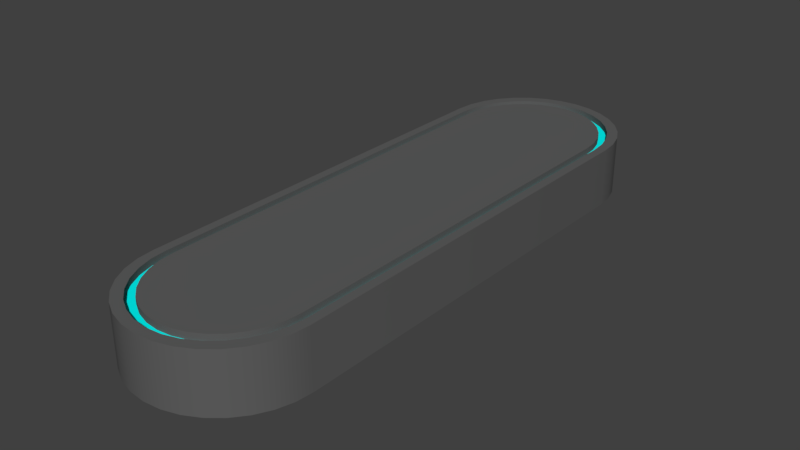 # Source: long-ish_bank_thingy.blend  (saved by Blender 2.78.0; exported with 4.5.12 LTS)
import bpy
from mathutils import Matrix  # noqa: F401  (used for matrix-valued properties, if any)

bpy.ops.wm.read_factory_settings(use_empty=True)
scene = bpy.context.scene
scene.name = 'Scene'

# ---- collections
col_collection_1 = bpy.data.collections.new('Collection 1'); scene.collection.children.link(col_collection_1)
col_collection_11 = bpy.data.collections.new('Collection 11'); scene.collection.children.link(col_collection_11)
col_collection_11.hide_render = True
col_collection_11.hide_viewport = True

# ---- materials (node trees are filled in below, after node groups)
mat_material = bpy.data.materials.new('Material')
mat_material.alpha_threshold = 0.0
mat_material.use_transparent_shadow = False
mat_material.diffuse_color = (0.1149, 0.1149, 0.1149, 1.0)
mat_material.roughness = 0.5
mat_material.line_color = (0.0, 0.0, 0.0, 1.0)
mat_material_001 = bpy.data.materials.new('Material.001')
mat_material_001.alpha_threshold = 0.0
mat_material_001.use_transparent_shadow = False
mat_material_001.diffuse_color = (0.0, 1.0, 0.9786, 1.0)
mat_material_001.roughness = 0.5
mat_material_001.specular_intensity = 0.0

# ---- material node trees

# ---- world
world_world = bpy.data.worlds.new('World'); scene.world = world_world
world_world.color = (0.05088, 0.05088, 0.05088)
world_world.use_sun_shadow = False
world_world.sun_shadow_jitter_overblur = 0.0
world_world.cycles.sampling_method = 'MANUAL'

# ---- meshes
me_cube = bpy.data.meshes.new('Cube')
me_cube.from_pydata([(-1.071e-07, 10.0, 0.0), (-1.071e-07, 10.0, 2.0), (0.5853, 9.942, 0.0), (0.5853, 9.942, 2.0), (1.148, 9.772, 0.0), (1.148, 9.772, 2.0), (1.667, 9.494, 0.0), (1.667, 9.494, 2.0), (2.121, 9.121, 0.0), (2.121, 9.121, 2.0), (2.494, 8.667, 0.0), (2.494, 8.667, 2.0), (2.772, 8.148, 0.0), (2.772, 8.148, 2.0), (2.942, 7.585, 0.0), (2.942, 7.585, 2.0), (3.0, 7.0, 0.0), (-3.0, 7.0, 0.0), (-2.942, 7.585, 0.0), (-2.942, 7.585, 2.0), (-2.772, 8.148, 0.0), (-2.772, 8.148, 2.0), (-2.494, 8.667, 0.0), (-2.494, 8.667, 2.0), (-2.121, 9.121, 0.0), (-2.121, 9.121, 2.0), (-1.667, 9.494, 0.0), (-1.667, 9.494, 2.0), (-1.148, 9.772, 0.0), (-1.148, 9.772, 2.0), (-0.5853, 9.942, 0.0), (-0.5853, 9.942, 2.0), (3.0, 7.0, 2.0), (-3.0, 7.0, 2.0), (0.5853, 9.942, 2.0), (-1.071e-07, 10.0, 2.0), (1.148, 9.772, 2.0), (1.667, 9.494, 2.0), (2.121, 9.121, 2.0), (2.494, 8.667, 2.0), (2.772, 8.148, 2.0), (2.942, 7.585, 2.0), (-3.0, 7.0, 2.0), (-2.942, 7.585, 2.0), (3.0, 7.0, 2.0), (-2.772, 8.148, 2.0), (-2.494, 8.667, 2.0), (-2.121, 9.121, 2.0), (-1.667, 9.494, 2.0), (-1.148, 9.772, 2.0), (-0.5853, 9.942, 2.0), (0.5267, 9.598, 2.0), (-8.517e-08, 9.652, 2.0), (1.033, 9.435, 2.0), (1.5, 9.172, 2.0), (1.909, 8.818, 2.0), (2.245, 8.386, 2.0), (2.494, 7.893, 2.0), (2.648, 7.358, 2.0), (-2.7, 6.802, 2.0), (-2.648, 7.358, 2.0), (2.7, 6.802, 2.0), (-2.494, 7.893, 2.0), (-2.245, 8.386, 2.0), (-1.909, 8.818, 2.0), (-1.5, 9.172, 2.0), (-1.033, 9.435, 2.0), (-0.5267, 9.598, 2.0), (0.4769, 9.285, 2.002), (-6.317e-08, 9.335, 2.002), (0.9355, 9.138, 2.002), (1.358, 8.898, 2.002), (1.729, 8.576, 2.002), (2.033, 8.184, 2.002), (2.259, 7.736, 2.002), (2.398, 7.25, 2.002), (-2.445, 6.745, 2.002), (-2.398, 7.25, 2.002), (2.445, 6.745, 2.002), (-2.259, 7.736, 2.002), (-2.033, 8.184, 2.002), (-1.729, 8.576, 2.002), (-1.358, 8.898, 2.002), (-0.9355, 9.138, 2.002), (-0.4769, 9.285, 2.002), (0.5267, 9.598, 1.779), (-8.517e-08, 9.652, 1.779), (1.033, 9.435, 1.779), (1.5, 9.172, 1.779), (1.909, 8.818, 1.779), (2.245, 8.386, 1.779), (2.494, 7.893, 1.779), (2.648, 7.358, 1.779), (-2.7, 6.802, 1.779), (-2.648, 7.358, 1.779), (2.7, 6.802, 1.779), (-0.9355, 9.138, 1.777), (-1.033, 9.435, 1.779), (-2.494, 7.893, 1.779), (-2.245, 8.386, 1.779), (-1.909, 8.818, 1.779), (-1.5, 9.172, 1.779), (-0.5267, 9.598, 1.779), (-1.358, 8.898, 1.777), (0.4769, 9.285, 1.777), (-6.317e-08, 9.335, 1.777), (0.9355, 9.138, 1.777), (1.358, 8.898, 1.777), (1.729, 8.576, 1.777), (2.033, 8.184, 1.777), (2.259, 7.736, 1.777), (2.398, 7.25, 1.777), (-2.445, 6.745, 1.777), (-2.398, 7.25, 1.777), (2.445, 6.745, 1.777), (-2.259, 7.736, 1.777), (-2.033, 8.184, 1.777), (-1.729, 8.576, 1.777), (-0.4769, 9.285, 1.777), (-3.0, 0.0, 2.0), (-3.0, 0.0, 0.0), (3.0, 0.0, 0.0), (3.0, 0.0, 2.0), (-3.0, 0.0, 2.0), (3.0, 0.0, 2.0), (-2.7, 0.0, 2.0), (2.7, 0.0, 2.0), (-2.445, 0.0, 2.002), (2.445, 0.0, 2.002), (-2.7, 0.0, 1.779), (2.7, 0.0, 1.779), (-2.445, 0.0, 1.777), (2.445, 0.0, 1.777)], [], [(0, 1, 3, 2), (2, 3, 5, 4), (4, 5, 7, 6), (6, 7, 9, 8), (8, 9, 11, 10), (10, 11, 13, 12), (12, 13, 15, 14), (14, 15, 32, 16), (17, 33, 19, 18), (18, 19, 21, 20), (20, 21, 23, 22), (22, 23, 25, 24), (24, 25, 27, 26), (26, 27, 29, 28), (31, 29, 49, 50), (28, 29, 31, 30), (30, 31, 1, 0), (0, 2, 4, 6, 8, 10, 12, 14, 16, 17, 18, 20, 22, 24, 26, 28, 30), (120, 119, 33, 17), (41, 40, 57, 58), (124, 44, 61, 126), (19, 33, 42, 43), (23, 21, 45, 46), (11, 9, 38, 39), (3, 1, 35, 34), (1, 31, 50, 35), (32, 15, 41, 44), (122, 32, 44, 124), (25, 23, 46, 47), (13, 11, 39, 40), (5, 3, 34, 36), (27, 25, 47, 48), (15, 13, 40, 41), (7, 5, 36, 37), (29, 27, 48, 49), (21, 19, 43, 45), (9, 7, 37, 38), (72, 73, 109, 108), (43, 42, 59, 60), (44, 41, 58, 61), (45, 43, 60, 62), (46, 45, 62, 63), (34, 35, 52, 51), (47, 46, 63, 64), (36, 34, 51, 53), (48, 47, 64, 65), (37, 36, 53, 54), (49, 48, 65, 66), (38, 37, 54, 55), (50, 49, 66, 67), (39, 38, 55, 56), (35, 50, 67, 52), (40, 39, 56, 57), (68, 69, 84, 83, 82, 81, 80, 79, 77, 76, 78, 75, 74, 73, 72, 71, 70), (126, 61, 95, 130), (71, 72, 108, 107), (52, 67, 102, 86), (70, 71, 107, 106), (67, 66, 97, 102), (68, 70, 106, 104), (66, 65, 101, 97), (69, 68, 104, 105), (65, 64, 100, 101), (64, 63, 99, 100), (63, 62, 98, 99), (62, 60, 94, 98), (61, 58, 92, 95), (60, 59, 93, 94), (89, 88, 107, 108), (97, 101, 103, 96), (102, 97, 96, 118), (90, 89, 108, 109), (86, 102, 118, 105), (91, 90, 109, 110), (130, 95, 114, 132), (92, 91, 110, 111), (94, 93, 112, 113), (95, 92, 111, 114), (98, 94, 113, 115), (99, 98, 115, 116), (85, 86, 105, 104), (100, 99, 116, 117), (87, 85, 104, 106), (101, 100, 117, 103), (88, 87, 106, 107), (73, 74, 110, 109), (74, 75, 111, 110), (127, 76, 112, 131), (76, 77, 113, 112), (75, 78, 114, 111), (51, 52, 86, 85), (53, 51, 85, 87), (77, 79, 115, 113), (54, 53, 87, 88), (79, 80, 116, 115), (55, 54, 88, 89), (80, 81, 117, 116), (56, 55, 89, 90), (81, 82, 103, 117), (57, 56, 90, 91), (82, 83, 96, 103), (58, 57, 91, 92), (83, 84, 118, 96), (84, 69, 105, 118), (59, 125, 129, 93), (93, 129, 131, 112), (78, 128, 132, 114), (78, 76, 127, 128), (42, 123, 125, 59), (33, 119, 123, 42), (16, 32, 122, 121)])
me_cube.polygons.foreach_set('use_smooth', [True] * 111)
me_cube.polygons.foreach_set('material_index', [0, 0, 0, 0, 0, 0, 0, 0, 0, 0, 0, 0, 0, 0, 0, 0, 0, 0, 0, 0, 0, 0, 0, 0, 0, 0, 0, 0, 0, 0, 0, 0, 0, 0, 0, 0, 0, 0, 0, 0, 0, 0, 0, 0, 0, 0, 0, 0, 0, 0, 0, 0, 0, 0, 0, 0, 0, 0, 0, 0, 0, 0, 0, 0, 0, 0, 0, 0, 1, 1, 1, 1, 1, 1, 1, 1, 1, 1, 1, 1, 1, 1, 1, 1, 1, 0, 0, 0, 0, 0, 0, 0, 0, 0, 0, 0, 0, 0, 0, 0, 0, 0, 0, 0, 0, 1, 0, 0, 0, 0, 0])
_k = set([(0, 2), (0, 30), (1, 3), (1, 31), (2, 4), (3, 5), (4, 6), (5, 7), (6, 8), (7, 9), (8, 10), (9, 11), (10, 12), (11, 13), (12, 14), (13, 15), (14, 16), (15, 32), (16, 121), (17, 18), (17, 120), (18, 20), (19, 21), (19, 33), (20, 22), (21, 23), (22, 24), (23, 25), (24, 26), (25, 27), (26, 28), (27, 29), (28, 30), (29, 31), (32, 122), (33, 119), (34, 35), (34, 36), (35, 50), (36, 37), (37, 38), (38, 39), (39, 40), (40, 41), (41, 44), (42, 43), (42, 123), (43, 45), (44, 124), (45, 46), (46, 47), (47, 48), (48, 49), (49, 50), (51, 52), (51, 53), (52, 67), (53, 54), (54, 55), (55, 56), (56, 57), (57, 58), (58, 61), (59, 60), (59, 125), (60, 62), (61, 126), (62, 63), (63, 64), (64, 65), (65, 66), (66, 67), (68, 69), (68, 70), (69, 84), (70, 71), (71, 72), (72, 73), (73, 74), (74, 75), (75, 78), (76, 77), (76, 127), (77, 79), (78, 128), (79, 80), (80, 81), (81, 82), (82, 83), (83, 84), (85, 86), (85, 87), (86, 102), (87, 88), (88, 89), (89, 90), (90, 91), (91, 92), (92, 95), (93, 94), (93, 129), (94, 98), (95, 130), (96, 103), (96, 118), (97, 101), (97, 102), (98, 99), (99, 100), (100, 101), (103, 117), (104, 105), (104, 106), (105, 118), (106, 107), (107, 108), (108, 109), (109, 110), (110, 111), (111, 114), (112, 113), (112, 131), (113, 115), (114, 132), (115, 116), (116, 117)])
me_cube.attributes.new('sharp_edge', 'BOOLEAN', 'EDGE').data.foreach_set('value', [ (min(e.vertices), max(e.vertices)) in _k for e in me_cube.edges])
me_cube.materials.append(mat_material)
me_cube.materials.append(mat_material_001)
me_cube.use_remesh_preserve_volume = False
me_cube.use_remesh_preserve_attributes = False
me_cube.use_mirror_vertex_groups = False
me_cube.update()
me_cube_001 = bpy.data.meshes.new('Cube.001')
me_cube_001.from_pydata([(3.0, -7.0, 0.0), (2.942, -7.585, 0.0), (2.942, -7.585, 2.0), (2.772, -8.148, 0.0), (2.772, -8.148, 2.0), (2.494, -8.667, 0.0), (2.494, -8.667, 2.0), (2.121, -9.121, 0.0), (2.121, -9.121, 2.0), (1.667, -9.494, 0.0), (1.667, -9.494, 2.0), (1.148, -9.772, 0.0), (1.148, -9.772, 2.0), (0.5853, -9.942, 0.0), (0.5853, -9.942, 2.0), (-1.085e-06, -10.0, 0.0), (-1.085e-06, -10.0, 2.0), (-0.5853, -9.942, 0.0), (-0.5853, -9.942, 2.0), (-1.148, -9.772, 0.0), (-1.148, -9.772, 2.0), (-1.667, -9.494, 0.0), (-1.667, -9.494, 2.0), (-2.121, -9.121, 0.0), (-2.121, -9.121, 2.0), (-2.494, -8.667, 0.0), (-2.494, -8.667, 2.0), (-2.772, -8.148, 0.0), (-2.772, -8.148, 2.0), (-2.942, -7.585, 0.0), (-2.942, -7.585, 2.0), (-3.0, -7.0, 0.0), (-3.0, -7.0, 2.0), (-1.071e-07, 10.0, 0.0), (-1.071e-07, 10.0, 2.0), (0.5853, 9.942, 0.0), (0.5853, 9.942, 2.0), (1.148, 9.772, 0.0), (1.148, 9.772, 2.0), (1.667, 9.494, 0.0), (1.667, 9.494, 2.0), (2.121, 9.121, 0.0), (2.121, 9.121, 2.0), (2.494, 8.667, 0.0), (2.494, 8.667, 2.0), (2.772, 8.148, 0.0), (2.772, 8.148, 2.0), (2.942, 7.585, 0.0), (2.942, 7.585, 2.0), (3.0, 7.0, 0.0), (-3.0, 7.0, 0.0), (-2.942, 7.585, 0.0), (-2.942, 7.585, 2.0), (-2.772, 8.148, 0.0), (-2.772, 8.148, 2.0), (-2.494, 8.667, 0.0), (-2.494, 8.667, 2.0), (-2.121, 9.121, 0.0), (-2.121, 9.121, 2.0), (-1.667, 9.494, 0.0), (-1.667, 9.494, 2.0), (-1.148, 9.772, 0.0), (-1.148, 9.772, 2.0), (-0.5853, 9.942, 0.0), (-0.5853, 9.942, 2.0), (3.0, 7.0, 2.0), (3.0, -7.0, 2.0), (-3.0, 7.0, 2.0)], [], [(0, 66, 2, 1), (1, 2, 4, 3), (3, 4, 6, 5), (5, 6, 8, 7), (7, 8, 10, 9), (9, 10, 12, 11), (11, 12, 14, 13), (13, 14, 16, 15), (15, 16, 18, 17), (17, 18, 20, 19), (19, 20, 22, 21), (21, 22, 24, 23), (23, 24, 26, 25), (25, 26, 28, 27), (27, 28, 30, 29), (29, 30, 32, 31), (66, 32, 30, 28, 26, 24, 22, 20, 18, 16, 14, 12, 10, 8, 6, 4, 2), (0, 1, 3, 5, 7, 9, 11, 13, 15, 17, 19, 21, 23, 25, 27, 29, 31), (33, 34, 36, 35), (35, 36, 38, 37), (37, 38, 40, 39), (39, 40, 42, 41), (41, 42, 44, 43), (43, 44, 46, 45), (45, 46, 48, 47), (47, 48, 65, 49), (50, 67, 52, 51), (51, 52, 54, 53), (53, 54, 56, 55), (55, 56, 58, 57), (57, 58, 60, 59), (59, 60, 62, 61), (36, 34, 64, 62, 60, 58, 56, 54, 52, 67, 65, 48, 46, 44, 42, 40, 38), (61, 62, 64, 63), (63, 64, 34, 33), (33, 35, 37, 39, 41, 43, 45, 47, 49, 50, 51, 53, 55, 57, 59, 61, 63), (49, 0, 31, 50), (65, 67, 32, 66), (49, 65, 66, 0), (0, 66, 32, 31), (31, 32, 67, 50), (65, 67, 50, 49)])
me_cube_001.polygons.foreach_set('use_smooth', [True] * 42)
me_cube_001.materials.append(mat_material)
me_cube_001.use_remesh_preserve_volume = False
me_cube_001.use_remesh_preserve_attributes = False
me_cube_001.use_mirror_vertex_groups = False
me_cube_001.update()

# ---- objects
ob_bank = bpy.data.objects.new('bank', me_cube)
ob_bank_backup = bpy.data.objects.new('bank_backup', me_cube_001)

# ---- transforms, parenting, visibility, modifiers, constraints
ob_bank.location = (0.0, 0.0, 0.0)
ob_bank.lock_rotations_4d = False
ob_bank.empty_display_type = 'ARROWS'
ob_bank.lineart.crease_threshold = 0.0
_m = ob_bank.modifiers.new('EdgeSplit', 'EDGE_SPLIT')
_m.split_angle = 1.817
_m.use_edge_angle = False
_m = ob_bank.modifiers.new('Mirror', 'MIRROR')
_m.use_axis = (False, True, False)
_m.use_clip = True
ob_bank_backup.location = (0.0, 0.0, 0.0)
ob_bank_backup.lock_rotations_4d = False
ob_bank_backup.empty_display_type = 'ARROWS'
ob_bank_backup.lineart.crease_threshold = 0.0
_m = ob_bank_backup.modifiers.new('EdgeSplit', 'EDGE_SPLIT')

# ---- collection membership
col_collection_1.objects.link(ob_bank)
col_collection_11.objects.link(ob_bank_backup)

# ---- scene / render settings (as saved in the file)
scene.frame_start = 1; scene.frame_end = 250; scene.frame_set(1)
scene.render.engine = 'BLENDER_EEVEE_NEXT'
scene.render.resolution_percentage = 50
scene.render.dither_intensity = 0.0
scene.cycles.use_denoising = False
scene.cycles.samples = 128
scene.cycles.sampling_pattern = 'TABULATED_SOBOL'
scene.cycles.light_sampling_threshold = 0.0
scene.cycles.use_adaptive_sampling = False
scene.cycles.use_light_tree = False
scene.cycles.blur_glossy = 0.0
scene.cycles.sample_clamp_indirect = 0.0
scene.view_settings.view_transform = 'Standard'
bpy.context.view_layer.update()

# ---- added for rendering (the .blend has no active camera and no usable light): camera, sun
cam_auto = bpy.data.cameras.new('AutoCamera')
cam_auto.lens = 50.0
cam_auto.sensor_width = 36.0
cam_auto.clip_end = 1000.0
ob_auto_camera = bpy.data.objects.new('AutoCamera', cam_auto)
scene.collection.objects.link(ob_auto_camera)
ob_auto_camera.location = (19.4079, -23.2895, 16.5274)
ob_auto_camera.rotation_euler = (1.09748, -7.21219e-08, 0.694738)
scene.camera = ob_auto_camera
light_auto_sun = bpy.data.lights.new('AutoSun', 'SUN')
light_auto_sun.energy = 3.0
light_auto_sun.angle = 0.0523599
ob_auto_sun = bpy.data.objects.new('AutoSun', light_auto_sun)
scene.collection.objects.link(ob_auto_sun)
ob_auto_sun.rotation_euler = (0.872665, 0.174533, 0.523599)
bpy.context.view_layer.update()
